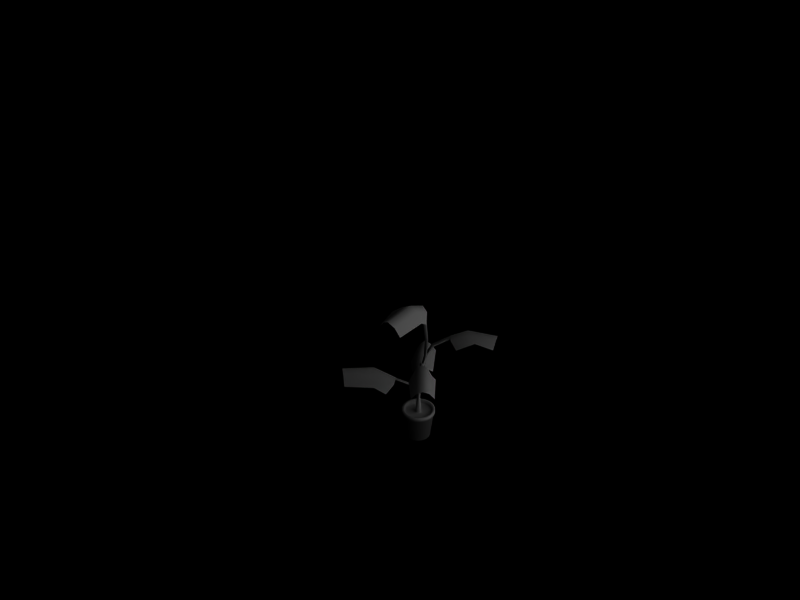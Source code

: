 # Source: PottedPlant2.blend  (saved by Blender 2.63.0; exported with 4.5.12 LTS)
import bpy
from mathutils import Matrix  # noqa: F401  (used for matrix-valued properties, if any)

bpy.ops.wm.read_factory_settings(use_empty=True)
scene = bpy.context.scene
scene.name = 'Scene'

# ---- collections
col_collection_1 = bpy.data.collections.new('Collection 1'); scene.collection.children.link(col_collection_1)

# ---- materials (node trees are filled in below, after node groups)
mat_material_001 = bpy.data.materials.new('Material.001')
mat_material_001.alpha_threshold = 0.0
mat_material_001.roughness = 0.5
mat_material_001.specular_intensity = 0.0
mat_material_001.line_color = (0.0, 0.0, 0.0, 1.0)
mat_material_002 = bpy.data.materials.new('Material.002')
mat_material_002.alpha_threshold = 0.0
mat_material_002.roughness = 0.5
mat_material_002.specular_intensity = 0.0
mat_material_002.line_color = (0.0, 0.0, 0.0, 1.0)
mat_material = bpy.data.materials.new('Material')
mat_material.alpha_threshold = 0.0
mat_material.roughness = 0.5
mat_material.specular_intensity = 0.2

# ---- material node trees

# ---- world
world_world = bpy.data.worlds.new('World'); scene.world = world_world
world_world.color = (0.0, 0.0, 0.0)
world_world.use_sun_shadow = False
world_world.sun_shadow_jitter_overblur = 0.0
world_world.cycles.sampling_method = 'MANUAL'
world_world.cycles.sample_map_resolution = 256

# ---- cameras
cam_camera = bpy.data.cameras.new('Camera')
cam_camera.passepartout_alpha = 0.2
cam_camera.clip_end = 100.0
cam_camera.lens = 35.0
cam_camera.sensor_width = 32.0
cam_camera.sensor_height = 18.0
cam_camera.show_passepartout = False
cam_camera.show_safe_areas = True
cam_camera.dof.focus_distance = 0.0
cam_camera.dof.aperture_fstop = 128.0

# ---- lights
light_lamp_001 = bpy.data.lights.new('Lamp.001', 'SUN')
light_lamp_001.transmission_factor = 0.0
light_lamp_001.angle = 1.571
light_lamp_001.energy = 0.2
light_lamp_001.shadow_buffer_clip_start = 0.5
light_lamp_001.shadow_soft_size = 1.0
light_lamp_001.shadow_cascade_max_distance = 1000.0
light_lamp_001.cycles.use_multiple_importance_sampling = False
light_lamp = bpy.data.lights.new('Lamp', 'SUN')
light_lamp.transmission_factor = 0.0
light_lamp.angle = 1.571
light_lamp.energy = 1.0
light_lamp.shadow_buffer_clip_start = 0.5
light_lamp.shadow_soft_size = 1.0
light_lamp.shadow_cascade_max_distance = 1000.0
light_lamp.cycles.use_multiple_importance_sampling = False

# ---- meshes
me_cylinder = bpy.data.meshes.new('Cylinder')
me_cylinder.from_pydata([(0.8995, -0.3983, -1.271), (1.752, -0.3061, -1.353), (1.69, 0.2117, -1.434), (0.8382, 0.1195, -1.352), (1.16, -0.4298, -1.451), (1.259, 0.1831, -1.628), (1.813, -0.0644, -1.707), (0.7052, -0.1863, -1.621), (1.119, -0.1591, -1.825), (1.787, -0.1994, -1.586), (0.7463, -0.3142, -1.506), (1.123, -0.2898, -1.696), (1.755, 0.07056, -1.628), (0.7143, -0.04418, -1.548), (1.16, -0.01439, -1.764), (-0.1659, -0.7259, 0.1197), (-0.0624, -1.577, 0.03779), (0.4545, -1.508, -0.04352), (0.351, -0.6577, 0.03836), (-0.1939, -0.9864, -0.0609), (0.4202, -1.078, -0.2375), (0.1801, -1.635, -0.3167), (0.04343, -0.5288, -0.23), (0.07614, -0.9422, -0.4346), (0.04471, -1.611, -0.1955), (-0.08384, -0.5715, -0.1152), (-0.05444, -0.9484, -0.3057), (0.3143, -1.575, -0.2379), (0.1857, -0.536, -0.1576), (0.2214, -0.9816, -0.3739), (0.1289, 0.5024, -2.515), (-0.4635, 1.247, -2.678), (-0.9154, 0.8763, -2.752), (-0.3229, 0.1318, -2.589), (0.007377, 0.7562, -2.74), (-0.6284, 0.4756, -2.932), (-0.7218, 1.14, -3.074), (0.05057, 0.1729, -2.884), (-0.2174, 0.5354, -3.147), (-0.5812, 1.204, -2.939), (0.1449, 0.2942, -2.762), (-0.09888, 0.6247, -3.006), (-0.8168, 1.01, -2.978), (-0.09067, 0.101, -2.801), (-0.38, 0.4917, -3.08), (-0.7988, 0.2903, 0.02454), (-1.785, 0.2434, -0.2049), (-1.757, -0.3707, -0.2006), (-0.7703, -0.3237, 0.02879), (-1.077, 0.3258, -0.2347), (-1.234, -0.3967, -0.3528), (-1.841, -0.07486, -0.5834), (-0.5563, -0.0138, -0.3083), (-1.015, -0.03659, -0.6126), (-1.811, 0.09418, -0.462), (-0.6038, 0.1516, -0.2048), (-1.022, 0.1308, -0.4868), (-1.796, -0.226, -0.4598), (-0.5889, -0.1686, -0.2026), (-1.084, -0.1932, -0.5256), (0.308, 0.552, -0.7733), (0.308, 1.426, -0.8449), (-0.2277, 1.426, -0.8449), (-0.2277, 0.552, -0.7733), (0.3512, 0.8133, -0.9618), (-0.2709, 0.9885, -1.044), (0.03481, 1.52, -1.165), (0.03481, 0.3839, -1.092), (0.03481, 0.8079, -1.296), (0.1802, 1.477, -1.064), (0.1802, 0.4092, -0.9967), (0.1802, 0.7957, -1.187), (-0.09905, 1.477, -1.064), (-0.09905, 0.4092, -0.9967), (-0.09905, 0.8662, -1.212), (0.03695, -0.07488, 0.9187), (0.05789, -0.03378, 0.9187), (0.05068, 0.01179, 0.9187), (0.01805, 0.04441, 0.9187), (-0.02751, 0.05163, 0.9187), (-0.06862, 0.03069, 0.9187), (-0.08957, -0.01042, 0.9187), (-0.08235, -0.05599, 0.9187), (-0.04973, -0.08861, 0.9187), (-0.004159, -0.09583, 0.9187), (0.02747, -0.0654, 0.6655), (0.04465, -0.03168, 0.6655), (0.03873, 0.005704, 0.6655), (0.01197, 0.03247, 0.6655), (-0.02542, 0.03839, 0.6655), (-0.05914, 0.02121, 0.6655), (-0.07633, -0.01252, 0.6655), (-0.0704, -0.0499, 0.6655), (-0.04364, -0.07667, 0.6655), (-0.006256, -0.08259, 0.6655), (-0.008502, -0.06841, 0.5079), (-0.03712, -0.06388, 0.5079), (-0.05761, -0.04339, 0.5079), (-0.06215, -0.01476, 0.5079), (-0.04899, 0.01105, 0.5079), (-0.02317, 0.02421, 0.5079), (0.005449, 0.01968, 0.5079), (0.02594, -0.0008133, 0.5079), (0.03047, -0.02943, 0.5079), (0.01732, -0.05525, 0.5079), (0.01732, -0.05525, 0.3852), (0.03047, -0.02943, 0.3852), (0.02594, -0.0008134, 0.3852), (0.005449, 0.01968, 0.3852), (-0.02317, 0.02421, 0.3852), (-0.04899, 0.004727, 0.3852), (-0.06215, -0.01476, 0.3852), (-0.05761, -0.04339, 0.3852), (-0.03712, -0.05794, 0.3852), (-0.008502, -0.06841, 0.3852), (-0.01584, -0.0221, 0.3852), (-0.1037, -0.01378, 0.183), (-0.07852, 0.01394, 0.1668), (-0.09962, -0.04452, 0.1774), (-0.06777, -0.06652, 0.1521), (-0.2248, -0.01504, -0.02676), (-0.2031, 0.01019, -0.04993), (-0.2219, -0.043, -0.03475), (-0.1954, -0.06303, -0.07083), (-0.623, -0.009825, -0.241), (-0.62, 0.01437, -0.3088), (-0.622, -0.03665, -0.2503), (-0.6172, -0.05585, -0.3074), (-0.003039, -0.06884, 0.0741), (0.004116, -0.1146, 0.08422), (-0.0238, -0.105, 0.07395), (-0.03538, -0.04315, 0.05967), (-0.01019, -0.02311, 0.06398), (0.01773, -0.02681, 0.07323), (0.03771, -0.04656, 0.08282), (0.04214, -0.07483, 0.08908), (0.0293, -0.1008, 0.08961), (0.03223, -0.1785, -0.07547), (0.007043, -0.1896, -0.06317), (-0.02088, -0.1904, -0.07972), (0.04506, -0.1641, -0.1048), (0.05131, -0.5576, -0.1844), (0.0765, -0.5563, -0.2033), (0.02339, -0.5669, -0.1963), (0.08933, -0.5616, -0.2193), (0.07615, -0.1236, -0.4142), (0.07151, -0.09532, -0.4201), (0.0512, -0.07556, -0.4284), (0.02299, -0.07186, -0.4358), (-0.002326, -0.09191, -0.4384), (0.00975, -0.1537, -0.4249), (0.0305, -0.1176, -0.4261), (0.0512, -0.01902, -0.6574), (0.06835, -0.04183, -0.6856), (0.02299, -0.01305, -0.6612), (0.0008377, -0.03284, -0.6978), (0.06835, 0.1103, -0.9216), (0.0512, 0.1402, -0.9002), (0.02299, 0.1466, -0.8983), (0.0008377, 0.123, -0.9237), (0.06988, 0.5033, -1.124), (0.0512, 0.5107, -1.079), (0.02299, 0.517, -1.077), (-0.0006959, 0.5166, -1.125), (0.1292, -0.1373, -0.9695), (0.1079, -0.1719, -0.9821), (0.09636, -0.1101, -0.9678), (0.1707, -0.1175, -0.9575), (0.1751, -0.1457, -0.9642), (0.1932, -0.06151, -1.589), (0.19, -0.03329, -1.581), (0.1157, -0.02584, -1.569), (0.1247, -0.08768, -1.587), (0.1475, -0.05307, -1.58), (0.09314, 0.05779, -2.362), (0.07036, 0.02317, -2.368), (0.06137, 0.08501, -2.351), (0.1357, 0.07756, -2.362), (0.1389, 0.04934, -2.37), (0.03928, 0.2555, -2.877), (0.0258, 0.2702, -2.849), (-0.03699, 0.2305, -2.833), (-0.00936, 0.2025, -2.896), (-0.0008619, 0.2334, -2.864), (0.2975, -0.1586, -1.321), (0.325, -0.1377, -1.278), (0.2872, -0.1936, -1.348), (0.3326, -0.1656, -1.28), (0.7369, -0.1502, -1.606), (0.7509, -0.1293, -1.556), (0.7348, -0.1853, -1.633), (0.7586, -0.1573, -1.556), (-0.822, -0.01674, -0.4407), (-0.8219, -0.01554, -0.444), (-0.8217, -0.01902, -0.444), (-0.1974, 0.4863, -3.066), (-0.2015, 0.4813, -3.068), (-0.201, 0.4843, -3.065), (-0.1986, 0.4876, -3.063), (-0.2042, 0.484, -3.062), (0.08514, -0.8117, -0.3376), (0.08738, -0.8116, -0.3393), (0.08265, -0.8126, -0.3387), (0.08852, -0.8121, -0.3407), (1.03, -0.1549, -1.747), (1.031, -0.1523, -1.741), (1.029, -0.1592, -1.75), (1.032, -0.1558, -1.741), (0.2617, 0.2554, 0.9162), (0.3339, 0.1561, 0.9162), (0.3718, 0.0393, 0.9162), (0.3718, -0.08349, 0.9162), (0.3339, -0.2003, 0.9162), (0.2617, -0.2996, 0.9162), (0.1623, -0.3718, 0.9162), (0.04556, -0.4097, 0.9162), (-0.07723, -0.4097, 0.9162), (-0.194, -0.3718, 0.9162), (-0.2934, -0.2996, 0.9162), (-0.3655, -0.2003, 0.9162), (-0.4035, -0.08349, 0.9162), (-0.4035, 0.0393, 0.9162), (-0.3655, 0.1561, 0.9162), (-0.2933, 0.2554, 0.9162), (-0.194, 0.3276, 0.9162), (-0.07723, 0.3655, 0.9162), (0.04556, 0.3655, 0.9162), (0.1623, 0.3276, 0.9162), (-0.01584, -0.0221, 0.9162), (0.2509, 0.2446, 0.9587), (0.3203, 0.1492, 0.9587), (0.3568, 0.03691, 0.9587), (0.3568, -0.08111, 0.9587), (0.3203, -0.1934, 0.9587), (0.2509, -0.2888, 0.9587), (0.1554, -0.3582, 0.9587), (0.04318, -0.3947, 0.9587), (-0.07485, -0.3947, 0.9587), (-0.1871, -0.3582, 0.9587), (-0.2826, -0.2888, 0.9587), (-0.352, -0.1934, 0.9587), (-0.3884, -0.08111, 0.9587), (-0.3884, 0.03691, 0.9587), (-0.352, 0.1492, 0.9587), (-0.2826, 0.2446, 0.9587), (-0.1871, 0.314, 0.9587), (-0.07485, 0.3505, 0.9587), (0.04318, 0.3505, 0.9587), (0.1554, 0.314, 0.9587), (0.1963, 0.19, 1.75), (0.2515, 0.1141, 1.75), (0.2805, 0.02483, 1.75), (0.2805, -0.06903, 1.75), (0.2515, -0.1583, 1.75), (0.1963, -0.2342, 1.75), (0.1204, -0.2894, 1.75), (0.03109, -0.3184, 1.75), (-0.06277, -0.3184, 1.75), (-0.152, -0.2894, 1.75), (-0.228, -0.2342, 1.75), (-0.2831, -0.1583, 1.75), (-0.3121, -0.06903, 1.75), (-0.3121, 0.02483, 1.75), (-0.2831, 0.1141, 1.75), (-0.228, 0.19, 1.75), (-0.152, 0.2452, 1.75), (-0.06277, 0.2742, 1.75), (0.0311, 0.2742, 1.75), (0.1204, 0.2452, 1.75), (-0.01584, -0.0221, 1.75), (0.1712, 0.3449, 0.9467), (0.0486, 0.3847, 0.9467), (-0.08027, 0.3847, 0.9467), (-0.2028, 0.3449, 0.9467), (-0.3071, 0.2692, 0.9467), (-0.3828, 0.1649, 0.9467), (-0.4227, 0.04234, 0.9467), (-0.4227, -0.08654, 0.9467), (-0.3828, -0.2091, 0.9467), (-0.3071, -0.3134, 0.9467), (-0.2028, -0.3891, 0.9467), (-0.08027, -0.4289, 0.9467), (0.0486, -0.4289, 0.9467), (0.1712, -0.3891, 0.9467), (0.2754, -0.3134, 0.9467), (0.3512, -0.2091, 0.9467), (0.391, -0.08654, 0.9467), (0.391, 0.04234, 0.9467), (0.3512, 0.1649, 0.9467), (0.2754, 0.2692, 0.9467), (0.2754, 0.2692, 0.8209), (0.3512, 0.1649, 0.8209), (0.391, 0.04234, 0.8209), (0.391, -0.08654, 0.8209), (0.3512, -0.2091, 0.8209), (0.2754, -0.3134, 0.8209), (0.1712, -0.3891, 0.8209), (0.0486, -0.4289, 0.8209), (-0.08027, -0.4289, 0.8209), (-0.2028, -0.3891, 0.8209), (-0.3071, -0.3134, 0.8209), (-0.3828, -0.2091, 0.8209), (-0.4227, -0.08654, 0.8209), (-0.4227, 0.04234, 0.8209), (-0.3828, 0.1649, 0.8209), (-0.3071, 0.2692, 0.8209), (-0.2028, 0.3449, 0.8209), (-0.08027, 0.3847, 0.8209), (0.0486, 0.3847, 0.8209), (0.1712, 0.3449, 0.8209), (0.141, 0.2856, 0.8209), (0.0382, 0.319, 0.8209), (-0.06987, 0.319, 0.8209), (-0.1726, 0.2856, 0.8209), (-0.2601, 0.2221, 0.8209), (-0.3236, 0.1347, 0.8209), (-0.357, 0.03193, 0.8209), (-0.357, -0.07613, 0.8209), (-0.3236, -0.1789, 0.8209), (-0.2601, -0.2663, 0.8209), (-0.1726, -0.3298, 0.8209), (-0.06987, -0.3632, 0.8209), (0.03819, -0.3632, 0.8209), (0.141, -0.3298, 0.8209), (0.2284, -0.2663, 0.8209), (0.2919, -0.1789, 0.8209), (0.3253, -0.07613, 0.8209), (0.3253, 0.03193, 0.8209), (0.2919, 0.1347, 0.8209), (0.2284, 0.2221, 0.8209), (0.1917, 0.1854, 1.605), (0.2457, 0.1111, 1.605), (0.2741, 0.02382, 1.605), (0.2741, -0.06801, 1.605), (0.2457, -0.1553, 1.605), (0.1917, -0.2296, 1.605), (0.1174, -0.2836, 1.605), (0.03008, -0.312, 1.605), (-0.06175, -0.312, 1.605), (-0.1491, -0.2836, 1.605), (-0.2234, -0.2296, 1.605), (-0.2774, -0.1553, 1.605), (-0.3057, -0.06801, 1.605), (-0.3057, 0.02382, 1.605), (-0.2774, 0.1112, 1.605), (-0.2234, 0.1854, 1.605), (-0.1491, 0.2394, 1.605), (-0.06175, 0.2678, 1.605), (0.03008, 0.2678, 1.605), (0.1174, 0.2394, 1.605), (0.04084, 0.8009, -1.283), (0.0371, 0.8024, -1.274), (0.03144, 0.8037, -1.273), (0.02669, 0.8036, -1.283)], [], [(8, 11, 10, 7), (0, 10, 11, 4), (6, 9, 11, 8), (9, 1, 4, 11), (5, 14, 13, 3), (14, 8, 7, 13), (2, 12, 14, 5), (12, 6, 8, 14), (23, 26, 25, 22), (15, 25, 26, 19), (21, 24, 26, 23), (24, 16, 19, 26), (20, 29, 28, 18), (29, 23, 22, 28), (17, 27, 29, 20), (27, 21, 23, 29), (38, 41, 40, 37), (30, 40, 41, 34), (36, 39, 41, 38), (39, 31, 34, 41), (35, 44, 43, 33), (44, 38, 37, 43), (32, 42, 44, 35), (42, 36, 38, 44), (53, 56, 55, 52), (45, 55, 56, 49), (51, 54, 56, 53), (54, 46, 49, 56), (50, 59, 58, 48), (59, 53, 52, 58), (47, 57, 59, 50), (57, 51, 53, 59), (68, 71, 70, 67), (60, 70, 71, 64), (66, 69, 71, 68), (69, 61, 64, 71), (65, 74, 73, 63), (74, 68, 67, 73), (62, 72, 74, 65), (72, 66, 68, 74), (75, 85, 86, 76), (76, 86, 87, 77), (77, 87, 88, 78), (78, 88, 89, 79), (79, 89, 90, 80), (80, 90, 91, 81), (81, 91, 92, 82), (82, 92, 93, 83), (83, 93, 94, 84), (85, 75, 84, 94), (85, 94, 95, 104), (94, 93, 96, 95), (93, 92, 97, 96), (92, 91, 98, 97), (91, 90, 99, 98), (90, 89, 100, 99), (89, 88, 101, 100), (88, 87, 102, 101), (87, 86, 103, 102), (86, 85, 104, 103), (103, 104, 105, 106), (102, 103, 106, 107), (101, 102, 107, 108), (100, 101, 108, 109), (99, 100, 109, 110), (98, 99, 110, 111), (97, 98, 111, 112), (96, 97, 112, 113), (95, 96, 113, 114), (104, 95, 114, 105), (110, 117, 116, 111), (111, 116, 118, 112), (112, 118, 119, 113), (117, 121, 120, 116), (116, 120, 122, 118), (118, 122, 123, 119), (121, 125, 124, 120), (120, 124, 126, 122), (122, 126, 127, 123), (117, 119, 123, 121), (121, 123, 127, 125), (110, 113, 119, 117), (110, 131, 130, 113), (113, 115, 128, 130), (115, 110, 131, 128), (105, 114, 129, 136), (114, 113, 130, 129), (110, 109, 132, 131), (109, 108, 133, 132), (108, 107, 134, 133), (107, 106, 135, 134), (106, 105, 136, 135), (129, 138, 137, 136), (130, 139, 138, 129), (136, 137, 140, 135), (138, 141, 142, 137), (139, 143, 141, 138), (137, 142, 144, 140), (130, 135, 140, 139), (139, 140, 144, 143), (135, 130, 150, 145), (135, 128, 151, 145), (134, 135, 145, 146), (133, 134, 146, 147), (132, 133, 147, 148), (131, 132, 148, 149), (128, 131, 149, 151), (130, 128, 151, 150), (131, 149, 150, 130), (146, 153, 152, 147), (147, 152, 154, 148), (148, 154, 155, 149), (153, 156, 157, 152), (152, 157, 158, 154), (154, 158, 159, 155), (156, 160, 161, 157), (157, 161, 162, 158), (158, 162, 163, 159), (156, 159, 163, 160), (153, 155, 159, 156), (146, 149, 155, 153), (146, 167, 166, 149), (151, 164, 167, 146), (149, 166, 165, 150), (150, 165, 164, 151), (149, 166, 164, 151), (146, 145, 168, 167), (145, 151, 164, 168), (145, 150, 165, 168), (165, 172, 169, 168), (168, 164, 173, 169), (167, 168, 169, 170), (164, 166, 171, 173), (164, 173, 172, 165), (165, 166, 171, 172), (164, 167, 170, 173), (166, 167, 170, 171), (170, 177, 176, 171), (173, 170, 177, 174), (171, 176, 175, 172), (172, 173, 174, 175), (171, 173, 174, 176), (170, 169, 178, 177), (169, 178, 174, 173), (169, 172, 175, 178), (175, 182, 179, 178), (178, 179, 183, 174), (177, 178, 179, 180), (174, 183, 181, 176), (174, 175, 182, 183), (175, 176, 181, 182), (174, 183, 180, 177), (176, 177, 180, 181), (167, 185, 184, 164), (165, 164, 184, 186), (168, 187, 185, 167), (164, 184, 187, 168), (168, 165, 186, 187), (185, 189, 188, 184), (186, 184, 188, 190), (187, 191, 189, 185), (184, 188, 191, 187), (187, 186, 190, 191), (124, 125, 193, 192), (125, 127, 194, 193), (124, 192, 126), (126, 192, 127), (179, 182, 196, 195), (183, 179, 195, 197), (180, 179, 195, 198), (181, 183, 197, 199), (183, 182, 196, 197), (182, 181, 199, 196), (180, 183, 197, 198), (181, 180, 198, 199), (142, 141, 200, 201), (141, 143, 202, 200), (144, 142, 201, 203), (143, 144, 203, 202), (188, 189, 205, 204), (190, 188, 204, 206), (189, 191, 207, 205), (191, 188, 204, 207), (191, 190, 206, 207), (228, 208, 209), (228, 209, 210), (228, 210, 211), (228, 211, 212), (228, 212, 213), (228, 213, 214), (228, 214, 215), (228, 215, 216), (228, 216, 217), (228, 217, 218), (228, 218, 219), (228, 219, 220), (228, 220, 221), (228, 221, 222), (228, 222, 223), (228, 223, 224), (228, 224, 225), (228, 225, 226), (228, 226, 227), (227, 208, 228), (269, 250, 249), (269, 251, 250), (269, 252, 251), (269, 253, 252), (269, 254, 253), (269, 255, 254), (269, 256, 255), (269, 257, 256), (269, 258, 257), (269, 259, 258), (269, 260, 259), (269, 261, 260), (269, 262, 261), (269, 263, 262), (269, 264, 263), (269, 265, 264), (269, 266, 265), (269, 267, 266), (269, 268, 267), (269, 249, 268), (229, 249, 250, 230), (230, 250, 251, 231), (231, 251, 252, 232), (232, 252, 253, 233), (233, 253, 254, 234), (234, 254, 255, 235), (235, 255, 256, 236), (236, 256, 257, 237), (237, 257, 258, 238), (238, 258, 259, 239), (239, 259, 260, 240), (240, 260, 261, 241), (241, 261, 262, 242), (242, 262, 263, 243), (243, 263, 264, 244), (244, 264, 265, 245), (245, 265, 266, 246), (246, 266, 267, 247), (247, 267, 268, 248), (249, 229, 248, 268), (248, 229, 289, 270), (247, 248, 270, 271), (246, 247, 271, 272), (245, 246, 272, 273), (244, 245, 273, 274), (243, 244, 274, 275), (242, 243, 275, 276), (241, 242, 276, 277), (240, 241, 277, 278), (239, 240, 278, 279), (238, 239, 279, 280), (237, 238, 280, 281), (236, 237, 281, 282), (235, 236, 282, 283), (234, 235, 283, 284), (233, 234, 284, 285), (232, 233, 285, 286), (231, 232, 286, 287), (230, 231, 287, 288), (229, 230, 288, 289), (289, 288, 291, 290), (288, 287, 292, 291), (287, 286, 293, 292), (286, 285, 294, 293), (285, 284, 295, 294), (284, 283, 296, 295), (283, 282, 297, 296), (282, 281, 298, 297), (281, 280, 299, 298), (280, 279, 300, 299), (279, 278, 301, 300), (278, 277, 302, 301), (277, 276, 303, 302), (276, 275, 304, 303), (275, 274, 305, 304), (274, 273, 306, 305), (273, 272, 307, 306), (272, 271, 308, 307), (271, 270, 309, 308), (270, 289, 290, 309), (309, 290, 329, 310), (308, 309, 310, 311), (307, 308, 311, 312), (306, 307, 312, 313), (305, 306, 313, 314), (304, 305, 314, 315), (303, 304, 315, 316), (302, 303, 316, 317), (301, 302, 317, 318), (300, 301, 318, 319), (299, 300, 319, 320), (298, 299, 320, 321), (297, 298, 321, 322), (296, 297, 322, 323), (295, 296, 323, 324), (294, 295, 324, 325), (293, 294, 325, 326), (292, 293, 326, 327), (291, 292, 327, 328), (290, 291, 328, 329), (329, 328, 331, 330), (328, 327, 332, 331), (327, 326, 333, 332), (326, 325, 334, 333), (325, 324, 335, 334), (324, 323, 336, 335), (323, 322, 337, 336), (322, 321, 338, 337), (321, 320, 339, 338), (320, 319, 340, 339), (319, 318, 341, 340), (318, 317, 342, 341), (317, 316, 343, 342), (316, 315, 344, 343), (315, 314, 345, 344), (314, 313, 346, 345), (313, 312, 347, 346), (312, 311, 348, 347), (311, 310, 349, 348), (310, 329, 330, 349), (161, 160, 350, 351), (162, 161, 351, 352), (163, 162, 352, 353), (160, 163, 353, 350)])
me_cylinder.polygons.foreach_set('use_smooth', [1, 1, 1, 1, 1, 1, 1, 1, 1, 1, 1, 1, 1, 1, 1, 1, 1, 1, 1, 1, 1, 1, 1, 1, 1, 1, 1, 1, 1, 1, 1, 1, 1, 1, 1, 1, 1, 1, 1, 1, 1, 1, 1, 1, 1, 1, 1, 1, 1, 1, 1, 1, 1, 1, 1, 1, 1, 1, 1, 1, 1, 1, 1, 1, 1, 1, 1, 1, 1, 1, 1, 1, 1, 1, 1, 1, 1, 1, 1, 1, 1, 1, 1, 1, 1, 1, 1, 1, 1, 1, 1, 1, 1, 1, 1, 1, 1, 1, 1, 1, 1, 1, 1, 1, 1, 1, 1, 1, 1, 1, 1, 1, 1, 1, 1, 1, 1, 1, 1, 1, 1, 1, 1, 1, 1, 1, 1, 1, 1, 1, 1, 1, 1, 1, 1, 1, 1, 1, 1, 1, 1, 1, 1, 1, 1, 1, 1, 1, 1, 1, 1, 1, 1, 1, 1, 1, 1, 1, 1, 1, 1, 1, 1, 1, 1, 1, 1, 1, 1, 1, 1, 1, 1, 1, 1, 1, 1, 1, 1, 1, 1, 1, 1, 1, 0, 0, 0, 0, 0, 0, 0, 0, 0, 0, 0, 0, 0, 0, 0, 0, 0, 0, 0, 0, 1, 1, 1, 1, 1, 1, 1, 1, 1, 1, 1, 1, 1, 1, 1, 1, 1, 1, 1, 1, 1, 1, 1, 1, 1, 1, 1, 1, 1, 1, 1, 1, 1, 1, 1, 1, 1, 1, 1, 1, 1, 1, 1, 1, 1, 1, 1, 1, 1, 1, 1, 1, 1, 1, 1, 1, 1, 1, 1, 1, 1, 1, 1, 1, 1, 1, 1, 1, 1, 1, 1, 1, 1, 1, 1, 1, 1, 1, 1, 1, 1, 1, 1, 1, 1, 1, 1, 1, 1, 1, 1, 1, 1, 1, 1, 1, 1, 1, 1, 1, 1, 1, 1, 1, 1, 1, 1, 1, 1, 1, 1, 1, 1, 1, 1, 1, 1, 1, 1, 1, 1, 1, 1, 1])
me_cylinder.polygons.foreach_set('material_index', [2, 2, 2, 2, 2, 2, 2, 2, 2, 2, 2, 2, 2, 2, 2, 2, 2, 2, 2, 2, 2, 2, 2, 2, 2, 2, 2, 2, 2, 2, 2, 2, 2, 2, 2, 2, 2, 2, 2, 2, 2, 2, 2, 2, 2, 2, 2, 2, 2, 2, 2, 2, 2, 2, 2, 2, 2, 2, 2, 2, 2, 2, 2, 2, 2, 2, 2, 2, 2, 2, 2, 2, 2, 2, 2, 2, 2, 2, 2, 2, 2, 2, 2, 2, 2, 2, 2, 2, 2, 2, 2, 2, 2, 2, 2, 2, 2, 2, 2, 2, 2, 2, 2, 2, 2, 2, 2, 2, 2, 2, 2, 2, 2, 2, 2, 2, 2, 2, 2, 2, 2, 2, 2, 2, 2, 2, 2, 2, 2, 2, 2, 2, 2, 2, 2, 2, 2, 2, 2, 2, 2, 2, 2, 2, 2, 2, 2, 2, 2, 2, 2, 2, 2, 2, 2, 2, 2, 2, 2, 2, 2, 2, 2, 2, 2, 2, 2, 2, 2, 2, 2, 2, 2, 2, 2, 2, 2, 2, 2, 2, 2, 2, 2, 2, 1, 1, 1, 1, 1, 1, 1, 1, 1, 1, 1, 1, 1, 1, 1, 1, 1, 1, 1, 1, 0, 0, 0, 0, 0, 0, 0, 0, 0, 0, 0, 0, 0, 0, 0, 0, 0, 0, 0, 0, 0, 0, 0, 0, 0, 0, 0, 0, 0, 0, 0, 0, 0, 0, 0, 0, 0, 0, 0, 0, 0, 0, 0, 0, 0, 0, 0, 0, 0, 0, 0, 0, 0, 0, 0, 0, 0, 0, 0, 0, 0, 0, 0, 0, 0, 0, 0, 0, 0, 0, 0, 0, 0, 0, 0, 0, 0, 0, 0, 0, 0, 0, 0, 0, 0, 0, 0, 0, 0, 0, 0, 0, 0, 0, 0, 0, 0, 0, 0, 0, 0, 0, 0, 0, 0, 0, 0, 0, 0, 0, 0, 0, 0, 0, 0, 0, 0, 0, 0, 0, 2, 2, 2, 2])
_uv = me_cylinder.uv_layers.new(name='UVTex')
_uv.uv.foreach_set('vector', [0.5952, 0.4362, 0.7813, 0.4246, 0.7765, 0.1782, 0.5968, 0.153, 0.9144, 0.2718, 0.7765, 0.1782, 0.7813, 0.4246, 1.0, 0.4312, 0.5952, 0.9042, 0.7864, 0.8531, 0.7813, 0.4246, 0.5952, 0.4362, 0.7864, 0.8531, 0.9696, 0.7499, 1.0, 0.4312, 0.7813, 0.4246, 0.204, 0.5479, 0.4239, 0.4727, 0.3839, 0.143, 0.2289, 0.2518, 0.4239, 0.4727, 0.5952, 0.4362, 0.5968, 0.153, 0.3839, 0.143, 0.2849, 0.7893, 0.3995, 0.8878, 0.4239, 0.4727, 0.204, 0.5479, 0.3995, 0.8878, 0.5952, 0.9042, 0.5952, 0.4362, 0.4239, 0.4727, 0.5952, 0.4362, 0.7813, 0.4246, 0.7765, 0.1782, 0.5968, 0.153, 0.9144, 0.2718, 0.7765, 0.1782, 0.7813, 0.4246, 1.0, 0.4312, 0.5952, 0.9042, 0.7864, 0.8531, 0.7813, 0.4246, 0.5952, 0.4362, 0.7864, 0.8531, 0.9696, 0.7499, 1.0, 0.4312, 0.7813, 0.4246, 0.204, 0.5479, 0.4239, 0.4727, 0.3839, 0.143, 0.2289, 0.2518, 0.4239, 0.4727, 0.5952, 0.4362, 0.5968, 0.153, 0.3839, 0.143, 0.2849, 0.7893, 0.3995, 0.8878, 0.4239, 0.4727, 0.204, 0.5479, 0.3995, 0.8878, 0.5952, 0.9042, 0.5952, 0.4362, 0.4239, 0.4727, 0.5952, 0.4362, 0.7813, 0.4246, 0.7765, 0.1782, 0.5968, 0.153, 0.9144, 0.2718, 0.7765, 0.1782, 0.7813, 0.4246, 1.0, 0.4312, 0.5952, 0.9042, 0.7864, 0.8531, 0.7813, 0.4246, 0.5952, 0.4362, 0.7864, 0.8531, 0.9696, 0.7499, 1.0, 0.4312, 0.7813, 0.4246, 0.204, 0.5479, 0.4239, 0.4727, 0.3839, 0.143, 0.2289, 0.2518, 0.4239, 0.4727, 0.5952, 0.4362, 0.5968, 0.153, 0.3839, 0.143, 0.2849, 0.7893, 0.3995, 0.8878, 0.4239, 0.4727, 0.204, 0.5479, 0.3995, 0.8878, 0.5952, 0.9042, 0.5952, 0.4362, 0.4239, 0.4727, 0.5952, 0.4362, 0.7813, 0.4246, 0.7765, 0.1782, 0.5968, 0.153, 0.9144, 0.2718, 0.7765, 0.1782, 0.7813, 0.4246, 1.0, 0.4312, 0.5952, 0.9042, 0.7864, 0.8531, 0.7813, 0.4246, 0.5952, 0.4362, 0.7864, 0.8531, 0.9696, 0.7499, 1.0, 0.4312, 0.7813, 0.4246, 0.204, 0.5479, 0.4239, 0.4727, 0.3839, 0.143, 0.2289, 0.2518, 0.4239, 0.4727, 0.5952, 0.4362, 0.5968, 0.153, 0.3839, 0.143, 0.2849, 0.7893, 0.3995, 0.8878, 0.4239, 0.4727, 0.204, 0.5479, 0.3995, 0.8878, 0.5952, 0.9042, 0.5952, 0.4362, 0.4239, 0.4727, 0.5952, 0.4362, 0.7813, 0.4246, 0.7765, 0.1782, 0.5968, 0.153, 0.9144, 0.2718, 0.7765, 0.1782, 0.7813, 0.4246, 1.0, 0.4312, 0.5952, 0.9042, 0.7864, 0.8531, 0.7813, 0.4246, 0.5952, 0.4362, 0.7864, 0.8531, 0.9696, 0.7499, 1.0, 0.4312, 0.7813, 0.4246, 0.204, 0.5479, 0.4239, 0.4727, 0.3839, 0.143, 0.2289, 0.2518, 0.4239, 0.4727, 0.5952, 0.4362, 0.5968, 0.153, 0.3839, 0.143, 0.2849, 0.7893, 0.3995, 0.8878, 0.4239, 0.4727, 0.204, 0.5479, 0.3995, 0.8878, 0.5952, 0.9042, 0.5952, 0.4362, 0.4239, 0.4727, 0.1525, 0.2271, 0.1525, 0.2702, 0.1359, 0.2702, 0.1359, 0.2271, 0.1359, 0.2271, 0.1359, 0.2702, 0.1193, 0.2702, 0.1193, 0.2271, 0.1193, 0.2271, 0.1193, 0.2702, 0.1026, 0.2702, 0.1026, 0.2271, 0.1026, 0.2271, 0.1026, 0.2702, 0.08605, 0.2702, 0.08605, 0.2271, 0.08605, 0.2271, 0.08605, 0.2702, 0.06944, 0.2702, 0.06944, 0.2271, 0.06944, 0.2271, 0.06944, 0.2702, 0.05284, 0.2702, 0.05284, 0.2271, 0.05284, 0.2271, 0.05284, 0.2702, 0.03623, 0.2702, 0.03623, 0.2271, 0.03623, 0.2271, 0.03623, 0.2702, 0.01963, 0.2702, 0.01963, 0.2271, 0.1857, 0.2271, 0.1857, 0.2702, 0.1691, 0.2702, 0.1691, 0.2271, 0.1525, 0.2702, 0.1525, 0.2271, 0.1691, 0.2271, 0.1691, 0.2702, 0.1525, 0.2702, 0.1691, 0.2702, 0.1691, 0.3028, 0.1525, 0.3028, 0.1691, 0.2702, 0.1857, 0.2702, 0.1857, 0.3028, 0.1691, 0.3028, 0.01963, 0.2702, 0.03623, 0.2702, 0.03623, 0.3028, 0.01963, 0.3028, 0.03623, 0.2702, 0.05284, 0.2702, 0.05284, 0.3028, 0.03623, 0.3028, 0.05284, 0.2702, 0.06944, 0.2702, 0.06944, 0.3028, 0.05284, 0.3028, 0.06944, 0.2702, 0.08605, 0.2702, 0.08605, 0.3028, 0.06944, 0.3028, 0.08605, 0.2702, 0.1026, 0.2702, 0.1026, 0.3028, 0.08605, 0.3028, 0.1026, 0.2702, 0.1193, 0.2702, 0.1193, 0.3028, 0.1026, 0.3028, 0.1193, 0.2702, 0.1359, 0.2702, 0.1359, 0.3028, 0.1193, 0.3028, 0.1359, 0.2702, 0.1525, 0.2702, 0.1525, 0.3028, 0.1359, 0.3028, 0.1359, 0.3028, 0.1525, 0.3028, 0.1525, 0.3282, 0.1359, 0.3282, 0.1193, 0.3028, 0.1359, 0.3028, 0.1359, 0.3282, 0.1193, 0.3282, 0.1026, 0.3028, 0.1193, 0.3028, 0.1193, 0.3282, 0.1026, 0.3282, 0.08605, 0.3028, 0.1026, 0.3028, 0.1026, 0.3282, 0.08605, 0.3282, 0.06944, 0.3028, 0.08605, 0.3028, 0.08605, 0.3282, 0.06666, 0.3282, 0.05284, 0.3028, 0.06944, 0.3028, 0.06666, 0.3282, 0.05284, 0.3282, 0.03623, 0.3028, 0.05284, 0.3028, 0.05284, 0.3282, 0.03623, 0.3282, 0.01963, 0.3028, 0.03623, 0.3028, 0.03623, 0.3282, 0.02134, 0.3282, 0.1691, 0.3028, 0.1857, 0.3028, 0.1874, 0.3282, 0.1691, 0.3282, 0.1525, 0.3028, 0.1691, 0.3028, 0.1691, 0.3282, 0.1525, 0.3282, 0.09807, 0.2738, 0.118, 0.3662, 0.0756, 0.3683, 0.07864, 0.274, 0.07864, 0.274, 0.0756, 0.3683, 0.08553, 0.3685, 0.08534, 0.2739, 0.08534, 0.2739, 0.08553, 0.3685, 0.144, 0.3668, 0.1156, 0.2736, 0.118, 0.3662, 0.08386, 0.4636, 0.04013, 0.4664, 0.0756, 0.3683, 0.0756, 0.3683, 0.04013, 0.4664, 0.05218, 0.4666, 0.08553, 0.3685, 0.08553, 0.3685, 0.05218, 0.4666, 0.1154, 0.4642, 0.144, 0.3668, 0.08386, 0.4636, 0.1425, 0.6009, 0.0544, 0.5935, 0.04013, 0.4664, 0.04013, 0.4664, 0.0544, 0.5935, 0.06686, 0.5944, 0.05218, 0.4666, 0.05218, 0.4666, 0.06686, 0.5944, 0.1752, 0.6031, 0.1154, 0.4642, 0.118, 0.3662, 0.144, 0.3668, 0.1154, 0.4642, 0.08386, 0.4636, 0.08386, 0.4636, 0.1154, 0.4642, 0.1752, 0.6031, 0.1425, 0.6009, 0.09807, 0.2738, 0.1156, 0.2736, 0.144, 0.3668, 0.118, 0.3662, 0.06666, 0.3282, 0.02695, 0.3956, 0.00971, 0.3927, 0.02134, 0.3282, 0.1989, 0.4944, 0.123, 0.4944, 0.1753, 0.5556, 0.186, 0.5556, 0.123, 0.4944, 0.1886, 0.495, 0.1972, 0.5581, 0.1753, 0.5556, 0.1525, 0.3282, 0.1691, 0.3282, 0.1676, 0.3906, 0.1595, 0.3894, 0.1691, 0.3282, 0.1874, 0.3282, 0.1757, 0.3927, 0.1676, 0.3906, 0.06666, 0.3282, 0.08605, 0.3282, 0.1364, 0.3947, 0.193, 0.3956, 0.08605, 0.3282, 0.1026, 0.3282, 0.1354, 0.3928, 0.1364, 0.3947, 0.1026, 0.3282, 0.1193, 0.3282, 0.143, 0.3908, 0.1354, 0.3928, 0.1193, 0.3282, 0.1359, 0.3282, 0.1512, 0.3896, 0.143, 0.3908, 0.1359, 0.3282, 0.1525, 0.3282, 0.1595, 0.3894, 0.1512, 0.3896, 0.1283, 0.4094, 0.1454, 0.4822, 0.1243, 0.4801, 0.1083, 0.4079, 0.1144, 0.4124, 0.1238, 0.4838, 0.1454, 0.4822, 0.1283, 0.4094, 0.1083, 0.4079, 0.1243, 0.4801, 0.07931, 0.4784, 0.07069, 0.4081, 0.1454, 0.4822, 0.1429, 0.5963, 0.1172, 0.5975, 0.1243, 0.4801, 0.1238, 0.4838, 0.1311, 0.5999, 0.1429, 0.5963, 0.1454, 0.4822, 0.1243, 0.4801, 0.1172, 0.5975, 0.07343, 0.6019, 0.07931, 0.4784, 0.1144, 0.4124, 0.07069, 0.4081, 0.07931, 0.4784, 0.1238, 0.4838, 0.1238, 0.4838, 0.07931, 0.4784, 0.07343, 0.6019, 0.1311, 0.5999, 0.1512, 0.3896, 0.1757, 0.3927, 0.1681, 0.496, 0.1538, 0.4938, 0.1586, 0.5526, 0.1753, 0.5556, 0.1699, 0.6539, 0.1615, 0.6515, 0.143, 0.3908, 0.1512, 0.3896, 0.1538, 0.4938, 0.1501, 0.495, 0.1354, 0.3928, 0.143, 0.3908, 0.1501, 0.495, 0.1495, 0.4967, 0.1364, 0.3947, 0.1354, 0.3928, 0.1495, 0.4967, 0.1557, 0.4983, 0.193, 0.3956, 0.1364, 0.3947, 0.1557, 0.4983, 0.1682, 0.4988, 0.1753, 0.5556, 0.1972, 0.5581, 0.1775, 0.6563, 0.1699, 0.6539, 0.186, 0.5556, 0.1753, 0.5556, 0.1699, 0.6539, 0.1775, 0.6537, 0.193, 0.3956, 0.1682, 0.4988, 0.1681, 0.496, 0.1757, 0.3927, 0.1214, 0.2966, 0.1277, 0.3765, 0.05532, 0.3778, 0.07955, 0.2984, 0.07955, 0.2984, 0.05532, 0.3778, 0.05506, 0.3798, 0.07088, 0.3004, 0.07088, 0.3004, 0.05506, 0.3798, 0.1381, 0.3804, 0.1118, 0.3015, 0.1277, 0.3765, 0.1204, 0.4777, 0.05633, 0.4831, 0.05532, 0.3778, 0.05532, 0.3778, 0.05633, 0.4831, 0.04725, 0.4845, 0.05506, 0.3798, 0.05506, 0.3798, 0.04725, 0.4845, 0.1135, 0.4812, 0.1381, 0.3804, 0.1204, 0.4777, 0.1493, 0.603, 0.06219, 0.5999, 0.05633, 0.4831, 0.05633, 0.4831, 0.06219, 0.5999, 0.05202, 0.6012, 0.04725, 0.4845, 0.04725, 0.4845, 0.05202, 0.6012, 0.1394, 0.6066, 0.1135, 0.4812, 0.1204, 0.4777, 0.1135, 0.4812, 0.1394, 0.6066, 0.1493, 0.603, 0.1277, 0.3765, 0.1381, 0.3804, 0.1135, 0.4812, 0.1204, 0.4777, 0.1214, 0.2966, 0.1118, 0.3015, 0.1381, 0.3804, 0.1277, 0.3765, 0.04124, 0.2854, 0.08026, 0.3539, 0.1081, 0.3547, 0.1375, 0.286, 0.1699, 0.6539, 0.1567, 0.7607, 0.1508, 0.7584, 0.1575, 0.6527, 0.1375, 0.286, 0.1081, 0.3547, 0.1396, 0.356, 0.1356, 0.2843, 0.1775, 0.6537, 0.1628, 0.7632, 0.1567, 0.7607, 0.1699, 0.6539, 0.1775, 0.6563, 0.1565, 0.7604, 0.1567, 0.7607, 0.1699, 0.6539, 0.1575, 0.6527, 0.1615, 0.6515, 0.1538, 0.7597, 0.1508, 0.7584, 0.1615, 0.6515, 0.1699, 0.6539, 0.1567, 0.7607, 0.1538, 0.7597, 0.1615, 0.6515, 0.1775, 0.6537, 0.1628, 0.7632, 0.1538, 0.7597, 0.1396, 0.356, 0.1572, 0.4336, 0.123, 0.4344, 0.09515, 0.3545, 0.1538, 0.7597, 0.1567, 0.7607, 0.1424, 0.8808, 0.1424, 0.8824, 0.08026, 0.3539, 0.09515, 0.3545, 0.123, 0.4344, 0.1038, 0.4338, 0.1567, 0.7607, 0.1565, 0.7604, 0.1378, 0.8786, 0.1424, 0.8808, 0.1567, 0.7607, 0.1424, 0.8808, 0.1498, 0.882, 0.1628, 0.7632, 0.1396, 0.356, 0.1081, 0.3547, 0.09879, 0.4324, 0.1572, 0.4336, 0.1567, 0.7607, 0.1508, 0.7584, 0.1385, 0.8809, 0.1424, 0.8808, 0.1081, 0.3547, 0.08026, 0.3539, 0.1038, 0.4338, 0.09879, 0.4324, 0.1038, 0.4338, 0.118, 0.5342, 0.0664, 0.5337, 0.09879, 0.4324, 0.1367, 0.7353, 0.1331, 0.7354, 0.1163, 0.8972, 0.115, 0.8971, 0.09879, 0.4324, 0.0664, 0.5337, 0.1323, 0.5347, 0.1572, 0.4336, 0.1432, 0.7366, 0.1367, 0.7353, 0.115, 0.8971, 0.1189, 0.8984, 0.1325, 0.733, 0.1367, 0.7353, 0.115, 0.8971, 0.1067, 0.8948, 0.1038, 0.4338, 0.123, 0.4344, 0.1396, 0.5348, 0.118, 0.5342, 0.1366, 0.737, 0.1203, 0.8988, 0.115, 0.8971, 0.1367, 0.7353, 0.123, 0.4344, 0.1572, 0.4336, 0.1323, 0.5347, 0.1396, 0.5348, 0.1323, 0.5347, 0.05766, 0.6041, 0.07598, 0.6014, 0.1396, 0.5348, 0.1394, 0.8179, 0.1011, 0.9729, 0.07817, 0.9736, 0.1082, 0.8217, 0.118, 0.5342, 0.1396, 0.5348, 0.07598, 0.6014, 0.06477, 0.5979, 0.1082, 0.8217, 0.07817, 0.9736, 0.05107, 0.9701, 0.05955, 0.8281, 0.1082, 0.8217, 0.1314, 0.8189, 0.08256, 0.9821, 0.07817, 0.9736, 0.1323, 0.5347, 0.0664, 0.5337, 0.03183, 0.5965, 0.05766, 0.6041, 0.1082, 0.8217, 0.07817, 0.9736, 0.08738, 0.9673, 0.1157, 0.8203, 0.0664, 0.5337, 0.118, 0.5342, 0.06477, 0.5979, 0.03183, 0.5965, 0.1418, 0.3517, 0.1476, 0.4717, 0.08443, 0.4712, 0.08686, 0.3511, 0.05623, 0.3523, 0.08686, 0.3511, 0.08443, 0.4712, 0.04923, 0.4724, 0.1444, 0.3535, 0.1506, 0.4735, 0.1476, 0.4717, 0.1418, 0.3517, 0.08686, 0.3511, 0.08443, 0.4712, 0.1506, 0.4735, 0.1444, 0.3535, 0.1444, 0.3535, 0.05623, 0.3523, 0.04923, 0.4724, 0.1506, 0.4735, 0.1476, 0.4717, 0.1424, 0.5941, 0.08147, 0.5973, 0.08443, 0.4712, 0.04923, 0.4724, 0.08443, 0.4712, 0.08147, 0.5973, 0.04973, 0.6004, 0.1506, 0.4735, 0.1482, 0.5957, 0.1424, 0.5941, 0.1476, 0.4717, 0.08443, 0.4712, 0.08147, 0.5973, 0.1482, 0.5957, 0.1506, 0.4735, 0.1506, 0.4735, 0.04923, 0.4724, 0.04973, 0.6004, 0.1482, 0.5957, 0.1194, 0.4834, 0.1615, 0.4843, 0.1063, 0.4274, 0.1045, 0.4274, 0.1615, 0.4843, 0.03499, 0.4851, 0.1008, 0.4274, 0.1063, 0.4274, 0.1194, 0.4834, 0.1045, 0.4274, 0.06814, 0.4837, 0.06814, 0.4837, 0.1045, 0.4274, 0.03499, 0.4851, 0.1323, 0.5347, 0.05766, 0.6041, 0.07598, 0.6014, 0.1396, 0.5348, 0.1394, 0.8179, 0.1011, 0.9729, 0.07817, 0.9736, 0.1082, 0.8217, 0.118, 0.5342, 0.1396, 0.5348, 0.07598, 0.6014, 0.06477, 0.5979, 0.1082, 0.8217, 0.07817, 0.9736, 0.05107, 0.9701, 0.05955, 0.8281, 0.1082, 0.8217, 0.1314, 0.8189, 0.08256, 0.9821, 0.07817, 0.9736, 0.1323, 0.5347, 0.0664, 0.5337, 0.03183, 0.5965, 0.05766, 0.6041, 0.1082, 0.8217, 0.07817, 0.9736, 0.08738, 0.9673, 0.1157, 0.8203, 0.0664, 0.5337, 0.118, 0.5342, 0.06477, 0.5979, 0.03183, 0.5965, 0.1469, 0.4288, 0.1139, 0.4292, 0.1419, 0.5008, 0.1445, 0.5008, 0.1139, 0.4292, 0.07378, 0.4318, 0.1388, 0.501, 0.1419, 0.5008, 0.1622, 0.4303, 0.1469, 0.4288, 0.1445, 0.5008, 0.1457, 0.5009, 0.07378, 0.4318, 0.1622, 0.4303, 0.1457, 0.5009, 0.1388, 0.501, 0.1469, 0.4251, 0.1701, 0.4267, 0.153, 0.4585, 0.1503, 0.4583, 0.1054, 0.4249, 0.1469, 0.4251, 0.1503, 0.4583, 0.1455, 0.4583, 0.1701, 0.4267, 0.1344, 0.4276, 0.1489, 0.4586, 0.153, 0.4585, 0.1344, 0.4276, 0.1469, 0.4251, 0.1503, 0.4583, 0.1489, 0.4586, 0.1344, 0.4276, 0.1054, 0.4249, 0.1455, 0.4583, 0.1489, 0.4586, 0.5, 0.5, 0.5792, 1.0, 0.4208, 1.0, 0.5, 0.5, 0.4208, 1.0, 0.2702, 0.9511, 0.5, 0.5, 0.2702, 0.9511, 0.142, 0.858, 0.5, 0.5, 0.142, 0.858, 0.04894, 0.7298, 0.5, 0.5, 0.04894, 0.7298, 1.81e-07, 0.5792, 0.5, 0.5, 1.81e-07, 0.5792, 0.0, 0.4208, 0.5, 0.5, 0.0, 0.4208, 0.04894, 0.2702, 0.5, 0.5, 0.04894, 0.2702, 0.142, 0.142, 0.5, 0.5, 0.142, 0.142, 0.2702, 0.04894, 0.5, 0.5, 0.2702, 0.04894, 0.4208, 0.0, 0.5, 0.5, 0.4208, 0.0, 0.5792, 0.0, 0.5, 0.5, 0.5792, 0.0, 0.7298, 0.04894, 0.5, 0.5, 0.7298, 0.04894, 0.858, 0.142, 0.5, 0.5, 0.858, 0.142, 0.9511, 0.2702, 0.5, 0.5, 0.9511, 0.2702, 1.0, 0.4208, 0.5, 0.5, 1.0, 0.4208, 1.0, 0.5792, 0.5, 0.5, 1.0, 0.5792, 0.9511, 0.7298, 0.5, 0.5, 0.9511, 0.7298, 0.858, 0.858, 0.5, 0.5, 0.858, 0.858, 0.7298, 0.9511, 0.7298, 0.9511, 0.5792, 1.0, 0.5, 0.5, 0.1188, 0.5437, 0.1521, 0.2822, 0.1706, 0.3362, 0.1188, 0.5437, 0.1302, 0.2538, 0.1521, 0.2822, 0.1188, 0.5437, 0.1073, 0.2538, 0.1302, 0.2538, 0.1188, 0.5437, 0.08544, 0.2822, 0.1073, 0.2538, 0.1188, 0.5437, 0.06686, 0.3362, 0.08544, 0.2822, 0.1188, 0.5437, 0.05337, 0.4105, 0.06686, 0.3362, 0.1188, 0.5437, 0.04627, 0.4978, 0.05337, 0.4105, 0.1188, 0.5437, 0.04627, 0.5897, 0.04627, 0.4978, 0.1188, 0.5437, 0.05337, 0.677, 0.04627, 0.5897, 0.1188, 0.5437, 0.06686, 0.7513, 0.05337, 0.677, 0.1188, 0.5437, 0.08544, 0.8053, 0.06686, 0.7513, 0.1188, 0.5437, 0.1073, 0.8337, 0.08544, 0.8053, 0.1188, 0.5437, 0.1302, 0.8337, 0.1073, 0.8337, 0.1188, 0.5437, 0.1521, 0.8053, 0.1302, 0.8337, 0.1188, 0.5437, 0.1706, 0.7513, 0.1521, 0.8053, 0.1188, 0.5437, 0.1841, 0.677, 0.1706, 0.7513, 0.1188, 0.5437, 0.1912, 0.5897, 0.1841, 0.677, 0.1188, 0.5437, 0.1912, 0.4978, 0.1912, 0.5897, 0.1188, 0.5437, 0.1841, 0.4105, 0.1912, 0.4978, 0.1188, 0.5437, 0.1706, 0.3362, 0.1841, 0.4105, 0.4008, 0.2586, 0.4008, 0.9935, 0.3514, 0.9935, 0.3514, 0.2586, 0.3514, 0.2586, 0.3514, 0.9935, 0.3019, 0.9935, 0.3019, 0.2586, 0.3019, 0.2586, 0.3019, 0.9935, 0.2525, 0.9935, 0.2525, 0.2586, 0.2525, 0.2586, 0.2525, 0.9935, 0.2031, 0.9935, 0.2031, 0.2586, 0.2031, 0.2586, 0.2031, 0.9935, 0.1536, 0.9935, 0.1536, 0.2586, 0.1536, 0.2586, 0.1536, 0.9935, 0.1042, 0.9935, 0.1042, 0.2586, 0.1042, 0.2586, 0.1042, 0.9935, 0.05474, 0.9935, 0.05474, 0.2586, 0.05474, 0.2586, 0.05474, 0.9935, 0.005296, 0.9935, 0.005296, 0.2586, 0.9941, 0.2586, 0.9941, 0.9935, 0.9446, 0.9935, 0.9447, 0.2586, 0.9447, 0.2586, 0.9446, 0.9935, 0.8952, 0.9935, 0.8952, 0.2586, 0.8952, 0.2586, 0.8952, 0.9935, 0.8458, 0.9935, 0.8458, 0.2586, 0.8458, 0.2586, 0.8458, 0.9935, 0.7963, 0.9935, 0.7963, 0.2586, 0.7963, 0.2586, 0.7963, 0.9935, 0.7469, 0.9935, 0.7469, 0.2586, 0.7469, 0.2586, 0.7469, 0.9935, 0.6975, 0.9935, 0.6975, 0.2586, 0.6975, 0.2586, 0.6975, 0.9935, 0.648, 0.9935, 0.648, 0.2586, 0.648, 0.2586, 0.648, 0.9935, 0.5986, 0.9935, 0.5986, 0.2586, 0.5986, 0.2586, 0.5986, 0.9935, 0.5491, 0.9935, 0.5491, 0.2586, 0.5491, 0.2586, 0.5491, 0.9935, 0.4997, 0.9935, 0.4997, 0.2586, 0.4997, 0.2586, 0.4997, 0.9935, 0.4503, 0.9935, 0.4503, 0.2586, 0.4008, 0.9935, 0.4008, 0.2586, 0.4503, 0.2586, 0.4503, 0.9935, 0.1626, 0.3756, 0.1464, 0.3287, 0.1492, 0.3063, 0.167, 0.358, 0.1743, 0.4403, 0.1626, 0.3756, 0.167, 0.358, 0.1799, 0.429, 0.1805, 0.5163, 0.1743, 0.4403, 0.1799, 0.429, 0.1867, 0.5124, 0.1805, 0.5962, 0.1805, 0.5163, 0.1867, 0.5124, 0.1866, 0.6002, 0.1743, 0.6722, 0.1805, 0.5962, 0.1866, 0.6002, 0.1798, 0.6836, 0.1625, 0.7368, 0.1743, 0.6722, 0.1798, 0.6836, 0.1669, 0.7545, 0.1463, 0.7838, 0.1625, 0.7368, 0.1669, 0.7545, 0.1491, 0.806, 0.1273, 0.8084, 0.1463, 0.7838, 0.1491, 0.806, 0.1283, 0.8331, 0.1073, 0.8084, 0.1273, 0.8084, 0.1283, 0.8331, 0.1063, 0.833, 0.08829, 0.7836, 0.1073, 0.8084, 0.1063, 0.833, 0.08545, 0.8058, 0.07213, 0.7367, 0.08829, 0.7836, 0.08545, 0.8058, 0.06773, 0.7543, 0.06039, 0.6721, 0.07213, 0.7367, 0.06773, 0.7543, 0.05484, 0.6835, 0.05422, 0.5961, 0.06039, 0.6721, 0.05484, 0.6835, 0.04805, 0.6, 0.05422, 0.5162, 0.05422, 0.5961, 0.04805, 0.6, 0.04805, 0.5123, 0.06043, 0.4401, 0.05422, 0.5162, 0.04805, 0.5123, 0.05486, 0.4287, 0.07221, 0.3755, 0.06043, 0.4401, 0.05486, 0.4287, 0.06781, 0.3578, 0.08838, 0.3287, 0.07221, 0.3755, 0.06781, 0.3578, 0.08558, 0.3065, 0.1074, 0.3043, 0.08838, 0.3287, 0.08558, 0.3065, 0.1064, 0.2796, 0.1274, 0.3041, 0.1074, 0.3043, 0.1064, 0.2796, 0.1283, 0.2794, 0.1464, 0.3287, 0.1274, 0.3041, 0.1283, 0.2794, 0.1492, 0.3063, 0.4008, 0.2412, 0.3514, 0.2412, 0.3514, 0.02082, 0.4008, 0.02082, 0.3514, 0.2412, 0.3019, 0.2412, 0.3019, 0.02082, 0.3514, 0.02082, 0.3019, 0.2412, 0.2525, 0.2412, 0.2525, 0.02082, 0.3019, 0.02082, 0.2525, 0.2412, 0.2031, 0.2412, 0.2031, 0.02082, 0.2525, 0.02082, 0.2031, 0.2412, 0.1536, 0.2412, 0.1536, 0.02082, 0.2031, 0.02082, 0.1536, 0.2412, 0.1042, 0.2412, 0.1042, 0.02082, 0.1536, 0.02082, 0.1042, 0.2412, 0.05474, 0.2412, 0.05474, 0.02082, 0.1042, 0.02082, 0.05474, 0.2412, 0.005296, 0.2412, 0.005296, 0.02082, 0.05474, 0.02082, 0.9941, 0.2412, 0.9447, 0.2412, 0.9447, 0.02082, 0.9941, 0.02082, 0.9447, 0.2412, 0.8952, 0.2412, 0.8952, 0.02082, 0.9447, 0.02082, 0.8952, 0.2412, 0.8458, 0.2412, 0.8458, 0.02082, 0.8952, 0.02082, 0.8458, 0.2412, 0.7963, 0.2412, 0.7963, 0.02082, 0.8458, 0.02082, 0.7963, 0.2412, 0.7469, 0.2412, 0.7469, 0.02082, 0.7963, 0.02082, 0.7469, 0.2412, 0.6975, 0.2412, 0.6975, 0.02082, 0.7469, 0.02082, 0.6975, 0.2412, 0.648, 0.2412, 0.648, 0.02082, 0.6975, 0.02082, 0.648, 0.2412, 0.5986, 0.2412, 0.5986, 0.02082, 0.648, 0.02082, 0.5986, 0.2412, 0.5491, 0.2412, 0.5491, 0.02082, 0.5986, 0.02082, 0.5491, 0.2412, 0.4997, 0.2412, 0.4997, 0.02082, 0.5491, 0.02082, 0.4997, 0.2412, 0.4503, 0.2412, 0.4503, 0.02082, 0.4997, 0.02082, 0.4503, 0.2412, 0.4008, 0.2412, 0.4008, 0.02082, 0.4503, 0.02082, 0.179, 0.6936, 0.1659, 0.7659, 0.1577, 0.7333, 0.1687, 0.6727, 0.1859, 0.6087, 0.179, 0.6936, 0.1687, 0.6727, 0.1745, 0.6015, 0.1859, 0.5193, 0.1859, 0.6087, 0.1745, 0.6015, 0.1745, 0.5265, 0.179, 0.4344, 0.1859, 0.5193, 0.1745, 0.5265, 0.1687, 0.4553, 0.1659, 0.3621, 0.179, 0.4344, 0.1687, 0.4553, 0.1577, 0.3947, 0.1478, 0.3096, 0.1659, 0.3621, 0.1577, 0.3947, 0.1426, 0.3507, 0.1266, 0.282, 0.1478, 0.3096, 0.1426, 0.3507, 0.1248, 0.3275, 0.1042, 0.282, 0.1266, 0.282, 0.1248, 0.3275, 0.106, 0.3275, 0.08299, 0.3096, 0.1042, 0.282, 0.106, 0.3275, 0.08823, 0.3507, 0.06493, 0.3621, 0.08299, 0.3096, 0.08823, 0.3507, 0.07308, 0.3947, 0.0518, 0.4344, 0.06493, 0.3621, 0.07308, 0.3947, 0.06207, 0.4553, 0.0449, 0.5193, 0.0518, 0.4344, 0.06207, 0.4553, 0.05628, 0.5265, 0.0449, 0.6087, 0.0449, 0.5193, 0.05628, 0.5265, 0.05628, 0.6015, 0.0518, 0.6936, 0.0449, 0.6087, 0.05628, 0.6015, 0.06207, 0.6727, 0.06493, 0.7659, 0.0518, 0.6936, 0.06207, 0.6727, 0.07308, 0.7333, 0.08299, 0.8184, 0.06493, 0.7659, 0.07308, 0.7333, 0.08823, 0.7773, 0.1042, 0.846, 0.08299, 0.8184, 0.08823, 0.7773, 0.106, 0.8005, 0.1266, 0.846, 0.1042, 0.846, 0.106, 0.8005, 0.1248, 0.8005, 0.1478, 0.8184, 0.1266, 0.846, 0.1248, 0.8005, 0.1426, 0.7773, 0.1659, 0.7659, 0.1478, 0.8184, 0.1426, 0.7773, 0.1577, 0.7333, 0.4008, 0.02082, 0.3514, 0.02082, 0.3514, 0.8391, 0.4008, 0.8391, 0.3514, 0.02082, 0.3019, 0.02082, 0.3019, 0.8391, 0.3514, 0.8391, 0.3019, 0.02082, 0.2525, 0.02082, 0.2525, 0.8391, 0.3019, 0.8391, 0.2525, 0.02082, 0.2031, 0.02082, 0.2031, 0.8391, 0.2525, 0.8391, 0.2031, 0.02082, 0.1536, 0.02082, 0.1536, 0.8391, 0.2031, 0.8391, 0.1536, 0.02082, 0.1042, 0.02082, 0.1042, 0.8391, 0.1536, 0.8391, 0.1042, 0.02082, 0.05474, 0.02082, 0.05474, 0.8391, 0.1042, 0.8391, 0.05474, 0.02082, 0.005296, 0.02082, 0.005296, 0.8391, 0.05474, 0.8391, 0.9941, 0.02082, 0.9447, 0.02082, 0.9447, 0.8391, 0.9941, 0.8391, 0.9447, 0.02082, 0.8952, 0.02082, 0.8952, 0.8391, 0.9447, 0.8391, 0.8952, 0.02082, 0.8458, 0.02082, 0.8458, 0.8391, 0.8952, 0.8391, 0.8458, 0.02082, 0.7963, 0.02082, 0.7963, 0.8391, 0.8458, 0.8391, 0.7963, 0.02082, 0.7469, 0.02082, 0.7469, 0.8391, 0.7963, 0.8391, 0.7469, 0.02082, 0.6975, 0.02082, 0.6975, 0.8391, 0.7469, 0.8391, 0.6975, 0.02082, 0.648, 0.02082, 0.648, 0.8391, 0.6975, 0.8391, 0.648, 0.02082, 0.5986, 0.02082, 0.5986, 0.8391, 0.648, 0.8391, 0.5986, 0.02082, 0.5491, 0.02082, 0.5491, 0.8391, 0.5986, 0.8391, 0.5491, 0.02082, 0.4997, 0.02082, 0.4997, 0.8391, 0.5491, 0.8391, 0.4997, 0.02082, 0.4503, 0.02082, 0.4503, 0.8391, 0.4997, 0.8391, 0.4503, 0.02082, 0.4008, 0.02082, 0.4008, 0.8391, 0.4503, 0.8391, 0.1554, 0.6433, 0.1791, 0.6461, 0.1353, 0.5344, 0.1307, 0.5338, 0.1165, 0.641, 0.1554, 0.6433, 0.1307, 0.5338, 0.1235, 0.5333, 0.08343, 0.6411, 0.1165, 0.641, 0.1235, 0.5333, 0.1172, 0.5334, 0.1204, 0.4777, 0.1135, 0.4812, 0.1394, 0.6066, 0.1493, 0.603])
me_cylinder.materials.append(mat_material_001)
me_cylinder.materials.append(mat_material_002)
me_cylinder.materials.append(mat_material)
me_cylinder.use_remesh_preserve_volume = False
me_cylinder.use_remesh_preserve_attributes = False
me_cylinder.use_mirror_vertex_groups = False
me_cylinder.update()

# ---- objects
ob_lamp_001 = bpy.data.objects.new('Lamp.001', light_lamp_001)
ob_lamp = bpy.data.objects.new('Lamp', light_lamp)
ob_camera = bpy.data.objects.new('Camera', cam_camera)
ob_cylinder = bpy.data.objects.new('Cylinder', me_cylinder)

# ---- transforms, parenting, visibility, modifiers, constraints
ob_lamp_001.location = (2.729, -7.984, 10.39)
ob_lamp_001.rotation_euler = (0.7706, -0.8924, 1.836)
ob_lamp_001.lock_rotations_4d = False
ob_lamp_001.empty_display_type = 'ARROWS'
ob_lamp_001.lineart.crease_threshold = 0.0
ob_lamp.location = (13.49, -7.984, 6.74)
ob_lamp.rotation_euler = (0.7706, -0.8924, 1.836)
ob_lamp.lock_rotations_4d = False
ob_lamp.empty_display_type = 'ARROWS'
ob_lamp.lineart.crease_threshold = 0.0
ob_camera.location = (2.55, -15.12, 9.918)
ob_camera.rotation_euler = (1.036, 1.749e-16, 1.083e-16)
ob_camera.lock_rotations_4d = False
ob_camera.empty_display_type = 'ARROWS'
ob_camera.lineart.crease_threshold = 0.0
ob_cylinder.location = (2.961, -0.06515, -1.137)
ob_cylinder.rotation_euler = (3.142, -0.0, 0.0)
ob_cylinder.scale = (0.8844, 0.8844, 0.7285)
ob_cylinder.lock_rotations_4d = False
ob_cylinder.empty_display_type = 'ARROWS'
ob_cylinder.lineart.crease_threshold = 0.0

# ---- collection membership
col_collection_1.objects.link(ob_lamp_001)
col_collection_1.objects.link(ob_lamp)
col_collection_1.objects.link(ob_camera)
col_collection_1.objects.link(ob_cylinder)

# ---- scene / render settings (as saved in the file)
scene.camera = ob_camera
scene.frame_start = 1; scene.frame_end = 250; scene.frame_set(1)
scene.render.engine = 'BLENDER_EEVEE_NEXT'
scene.render.image_settings.file_format = 'JPEG'
scene.render.image_settings.color_mode = 'RGB'
scene.render.image_settings.compression = 90
scene.render.resolution_x = 800
scene.render.resolution_y = 600
scene.render.pixel_aspect_x = 100.0
scene.render.pixel_aspect_y = 100.0
scene.render.fps = 25
scene.render.dither_intensity = 0.0
scene.render.use_compositing = False
scene.render.use_sequencer = False
scene.render.bake_margin = 2
scene.render.bake_bias = 0.0
scene.render.use_stamp_time = False
scene.render.use_stamp_date = False
scene.render.use_stamp_frame = False
scene.render.use_stamp_camera = False
scene.render.use_stamp_scene = False
scene.render.use_stamp_filename = False
scene.render.use_stamp_render_time = False
scene.render.stamp_font_size = 0
scene.cycles.use_denoising = False
scene.cycles.samples = 10
scene.cycles.sampling_pattern = 'TABULATED_SOBOL'
scene.cycles.light_sampling_threshold = 0.0
scene.cycles.use_adaptive_sampling = False
scene.cycles.use_light_tree = False
scene.cycles.blur_glossy = 0.0
scene.cycles.volume_bounces = 1
scene.cycles.pixel_filter_type = 'GAUSSIAN'
scene.cycles.sample_clamp_indirect = 0.0
scene.view_settings.view_transform = 'Raw'
bpy.context.view_layer.update()
